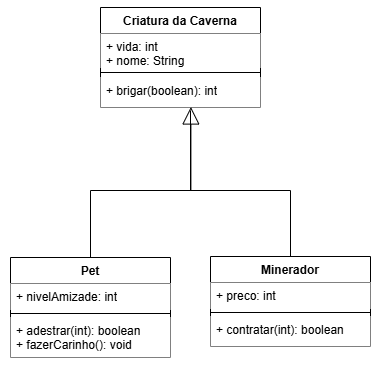

The diagram above was exported from draw.io. Its source (the exported page's mxGraphModel, read from the mxfile embedded in the PNG):
<mxGraphModel dx="786" dy="451" grid="1" gridSize="10" guides="1" tooltips="1" connect="1" arrows="1" fold="1" page="1" pageScale="1" pageWidth="827" pageHeight="1169" math="0" shadow="0">
  <root>
    <mxCell id="0" />
    <mxCell id="1" parent="0" />
    <mxCell id="5OsaRqV4imAp45QIfPpX-1" parent="1" style="rounded=0;whiteSpace=wrap;html=1;strokeColor=none;" value="" vertex="1">
      <mxGeometry height="370" width="380" x="60" y="70" as="geometry" />
    </mxCell>
    <mxCell id="K0afelVlt0_9ztaOUTC5-1" parent="1" style="swimlane;fontStyle=1;align=center;verticalAlign=top;childLayout=stackLayout;horizontal=1;startSize=26;horizontalStack=0;resizeParent=1;resizeParentMax=0;resizeLast=0;collapsible=1;marginBottom=0;whiteSpace=wrap;html=1;" value="Criatura da Caverna" vertex="1">
      <mxGeometry height="100" width="160" x="160" y="77" as="geometry" />
    </mxCell>
    <mxCell id="K0afelVlt0_9ztaOUTC5-2" parent="K0afelVlt0_9ztaOUTC5-1" style="text;align=left;verticalAlign=top;spacingLeft=4;spacingRight=4;overflow=hidden;rotatable=0;points=[[0,0.5],[1,0.5]];portConstraint=eastwest;whiteSpace=wrap;html=1;fillColor=#FFFFFF;" value="+ vida: int&lt;div&gt;+ nome: String&lt;/div&gt;" vertex="1">
      <mxGeometry height="34" width="160" y="26" as="geometry" />
    </mxCell>
    <mxCell id="K0afelVlt0_9ztaOUTC5-3" parent="K0afelVlt0_9ztaOUTC5-1" style="line;strokeWidth=1;align=left;verticalAlign=middle;spacingTop=-1;spacingLeft=3;spacingRight=3;rotatable=0;labelPosition=right;points=[];portConstraint=eastwest;fillColor=#FFFFFF;" value="" vertex="1">
      <mxGeometry height="10" width="160" y="60" as="geometry" />
    </mxCell>
    <mxCell id="K0afelVlt0_9ztaOUTC5-4" parent="K0afelVlt0_9ztaOUTC5-1" style="text;align=left;verticalAlign=top;spacingLeft=4;spacingRight=4;overflow=hidden;rotatable=0;points=[[0,0.5],[1,0.5]];portConstraint=eastwest;whiteSpace=wrap;html=1;fillColor=#FFFFFF;" value="+ brigar(boolean): int" vertex="1">
      <mxGeometry height="30" width="160" y="70" as="geometry" />
    </mxCell>
    <mxCell id="K0afelVlt0_9ztaOUTC5-5" parent="1" style="swimlane;fontStyle=1;align=center;verticalAlign=top;childLayout=stackLayout;horizontal=1;startSize=26;horizontalStack=0;resizeParent=1;resizeParentMax=0;resizeLast=0;collapsible=1;marginBottom=0;whiteSpace=wrap;html=1;fillColor=#FFFFFF;" value="Pet" vertex="1">
      <mxGeometry height="100" width="160" x="70" y="327" as="geometry" />
    </mxCell>
    <mxCell id="K0afelVlt0_9ztaOUTC5-6" parent="K0afelVlt0_9ztaOUTC5-5" style="text;align=left;verticalAlign=top;spacingLeft=4;spacingRight=4;overflow=hidden;rotatable=0;points=[[0,0.5],[1,0.5]];portConstraint=eastwest;whiteSpace=wrap;html=1;fillColor=#FFFFFF;" value="+ nivelAmizade: int" vertex="1">
      <mxGeometry height="26" width="160" y="26" as="geometry" />
    </mxCell>
    <mxCell id="K0afelVlt0_9ztaOUTC5-7" parent="K0afelVlt0_9ztaOUTC5-5" style="line;strokeWidth=1;align=left;verticalAlign=middle;spacingTop=-1;spacingLeft=3;spacingRight=3;rotatable=0;labelPosition=right;points=[];portConstraint=eastwest;" value="" vertex="1">
      <mxGeometry height="8" width="160" y="52" as="geometry" />
    </mxCell>
    <mxCell id="K0afelVlt0_9ztaOUTC5-8" parent="K0afelVlt0_9ztaOUTC5-5" style="text;align=left;verticalAlign=top;spacingLeft=4;spacingRight=4;overflow=hidden;rotatable=0;points=[[0,0.5],[1,0.5]];portConstraint=eastwest;whiteSpace=wrap;html=1;fillColor=#FFFFFF;" value="+ adestrar(int): boolean&lt;div&gt;+ fazerCarinho(): void&lt;/div&gt;" vertex="1">
      <mxGeometry height="40" width="160" y="60" as="geometry" />
    </mxCell>
    <mxCell id="J2qCSHmF7-6W71EEZDAT-3" edge="1" parent="1" source="K0afelVlt0_9ztaOUTC5-9" style="edgeStyle=orthogonalEdgeStyle;rounded=0;orthogonalLoop=1;jettySize=auto;html=1;exitX=0.5;exitY=0;exitDx=0;exitDy=0;endArrow=none;endFill=0;">
      <mxGeometry relative="1" as="geometry">
        <Array as="points">
          <mxPoint x="350" y="260" />
          <mxPoint x="250" y="260" />
        </Array>
        <mxPoint x="250" y="180" as="targetPoint" />
      </mxGeometry>
    </mxCell>
    <mxCell id="K0afelVlt0_9ztaOUTC5-9" parent="1" style="swimlane;fontStyle=1;align=center;verticalAlign=top;childLayout=stackLayout;horizontal=1;startSize=26;horizontalStack=0;resizeParent=1;resizeParentMax=0;resizeLast=0;collapsible=1;marginBottom=0;whiteSpace=wrap;html=1;fillColor=#FFFFFF;" value="Minerador" vertex="1">
      <mxGeometry height="90" width="160" x="270" y="326" as="geometry">
        <mxRectangle height="30" width="110" x="410" y="230" as="alternateBounds" />
      </mxGeometry>
    </mxCell>
    <mxCell id="K0afelVlt0_9ztaOUTC5-10" parent="K0afelVlt0_9ztaOUTC5-9" style="text;align=left;verticalAlign=top;spacingLeft=4;spacingRight=4;overflow=hidden;rotatable=0;points=[[0,0.5],[1,0.5]];portConstraint=eastwest;whiteSpace=wrap;html=1;fillColor=#FFFFFF;" value="+ preco: int" vertex="1">
      <mxGeometry height="26" width="160" y="26" as="geometry" />
    </mxCell>
    <mxCell id="K0afelVlt0_9ztaOUTC5-11" parent="K0afelVlt0_9ztaOUTC5-9" style="line;strokeWidth=1;align=left;verticalAlign=middle;spacingTop=-1;spacingLeft=3;spacingRight=3;rotatable=0;labelPosition=right;points=[];portConstraint=eastwest;fillColor=none;" value="" vertex="1">
      <mxGeometry height="8" width="160" y="52" as="geometry" />
    </mxCell>
    <mxCell id="K0afelVlt0_9ztaOUTC5-12" parent="K0afelVlt0_9ztaOUTC5-9" style="text;align=left;verticalAlign=top;spacingLeft=4;spacingRight=4;overflow=hidden;rotatable=0;points=[[0,0.5],[1,0.5]];portConstraint=eastwest;whiteSpace=wrap;html=1;fillColor=#FFFFFF;" value="+ contratar(int): boolean" vertex="1">
      <mxGeometry height="30" width="160" y="60" as="geometry" />
    </mxCell>
    <mxCell id="J2qCSHmF7-6W71EEZDAT-2" edge="1" parent="1" source="K0afelVlt0_9ztaOUTC5-5" style="edgeStyle=orthogonalEdgeStyle;rounded=0;orthogonalLoop=1;jettySize=auto;html=1;entryX=0.565;entryY=0.983;entryDx=0;entryDy=0;entryPerimeter=0;endSize=15;startSize=15;endArrow=block;endFill=0;" target="K0afelVlt0_9ztaOUTC5-4">
      <mxGeometry relative="1" as="geometry">
        <Array as="points">
          <mxPoint x="150" y="260" />
          <mxPoint x="250" y="260" />
        </Array>
      </mxGeometry>
    </mxCell>
  </root>
</mxGraphModel>